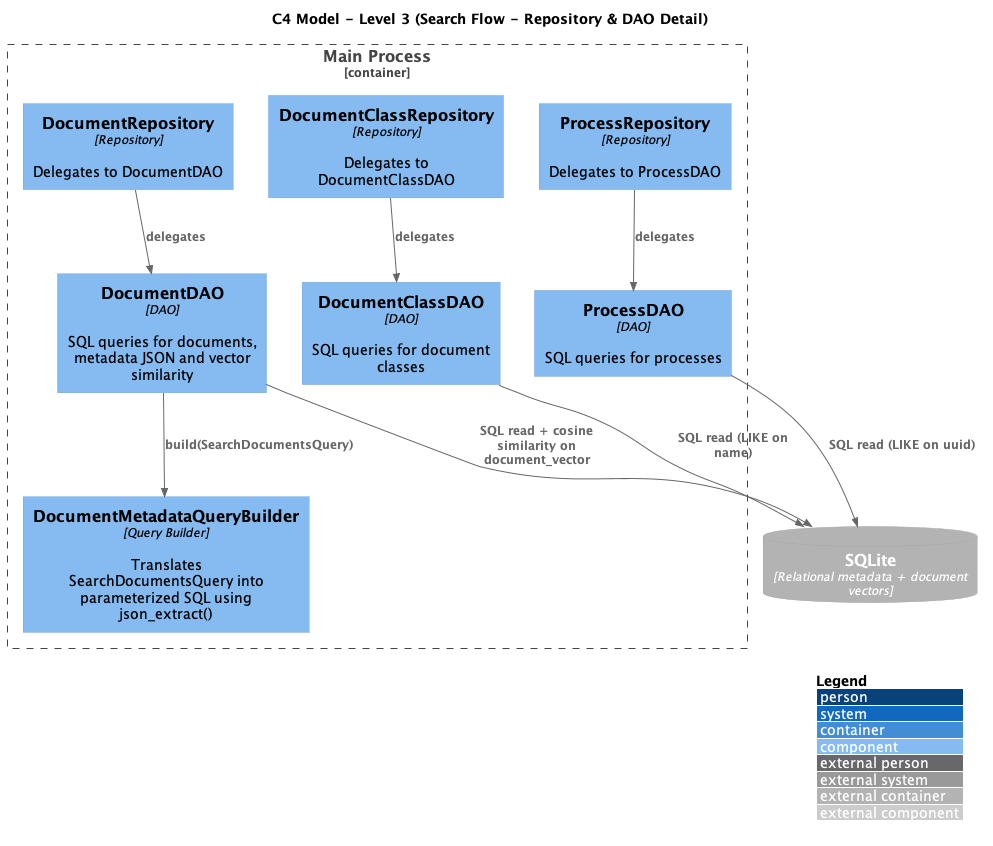

The diagram above was rendered by PlantUML. Its source (embedded in the PNG):
@startuml C3_Main_Search_Flow_Repos
!includeurl https://raw.githubusercontent.com/plantuml-stdlib/C4-PlantUML/master/C4_Component.puml

title C4 Model - Level 3 (Search Flow - Repository & DAO Detail)

LAYOUT_WITH_LEGEND()

Container_Boundary(main_container, "Main Process") {
  Component(doc_repo, "DocumentRepository", "Repository", "Delegates to DocumentDAO")
  Component(doc_class_repo, "DocumentClassRepository", "Repository", "Delegates to DocumentClassDAO")
  Component(process_repo, "ProcessRepository", "Repository", "Delegates to ProcessDAO")

  Component(doc_dao, "DocumentDAO", "DAO", "SQL queries for documents, metadata JSON and vector similarity")
  Component(doc_class_dao, "DocumentClassDAO", "DAO", "SQL queries for document classes")
  Component(process_dao, "ProcessDAO", "DAO", "SQL queries for processes")

  Component(query_builder, "DocumentMetadataQueryBuilder", "Query Builder", "Translates SearchDocumentsQuery into parameterized SQL using json_extract()")
}

ContainerDb_Ext(sqlite, "SQLite", "Relational metadata + document vectors")

Rel(doc_repo, doc_dao, "delegates")
Rel(doc_class_repo, doc_class_dao, "delegates")
Rel(process_repo, process_dao, "delegates")

Rel(doc_dao, query_builder, "build(SearchDocumentsQuery)")
Rel(doc_dao, sqlite, "SQL read + cosine similarity on document_vector")
Rel(doc_class_dao, sqlite, "SQL read (LIKE on name)")
Rel(process_dao, sqlite, "SQL read (LIKE on uuid)")

@enduml